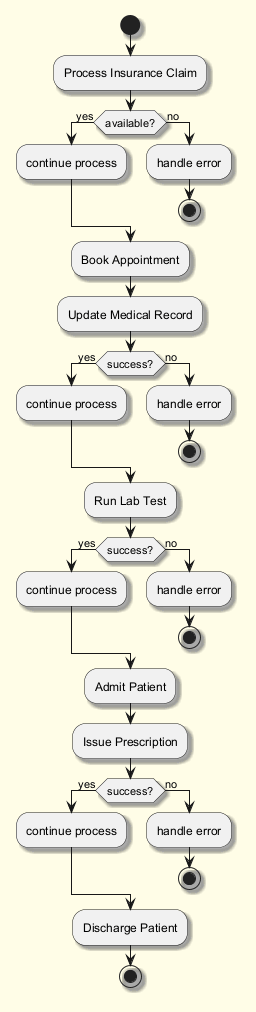

The diagram above was rendered by PlantUML. Its source (embedded in the PNG):
@startuml
skinparam backgroundColor #FFFDE7
skinparam classBackgroundColor #FFF9C4
skinparam classBorderColor #F57F17
skinparam shadowing true
start
:Process Insurance Claim;
if (available?) then (yes)
:continue process;
else (no)
:handle error;
stop
endif
:Book Appointment;
:Update Medical Record;
if (success?) then (yes)
:continue process;
else (no)
:handle error;
stop
endif
:Run Lab Test;
if (success?) then (yes)
:continue process;
else (no)
:handle error;
stop
endif
:Admit Patient;
:Issue Prescription;
if (success?) then (yes)
:continue process;
else (no)
:handle error;
stop
endif
:Discharge Patient;
stop
@enduml